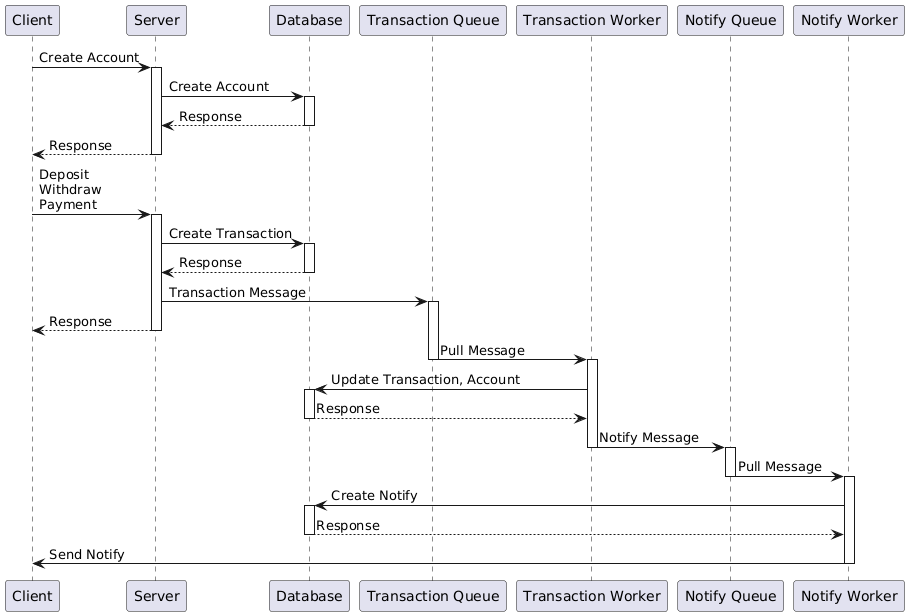

The diagram above was rendered by PlantUML. Its source (embedded in the PNG):
@startuml
Client -> Server: Create Account
activate Server
Server -> Database: Create Account
activate Database
Database --> Server: Response
deactivate Database
Server --> Client: Response
deactivate Server
Client -> Server : Deposit\nWithdraw\nPayment
activate Server
Server -> Database: Create Transaction
activate Database
Database --> Server: Response
deactivate Database
Server -> "Transaction Queue": Transaction Message
activate "Transaction Queue"
Server --> Client: Response
deactivate Server
"Transaction Queue" -> "Transaction Worker" : Pull Message
deactivate "Transaction Queue"
activate "Transaction Worker"
"Transaction Worker" -> Database: Update Transaction, Account
activate Database
Database --> "Transaction Worker": Response
deactivate Database
"Transaction Worker" -> "Notify Queue": Notify Message
deactivate "Transaction Worker"
activate "Notify Queue"
"Notify Queue" -> "Notify Worker": Pull Message
deactivate "Notify Queue"
activate "Notify Worker"
"Notify Worker" -> Database: Create Notify
activate Database
Database --> "Notify Worker": Response
deactivate Database
"Notify Worker" -> Client: Send Notify
deactivate "Notify Worker"
@enduml